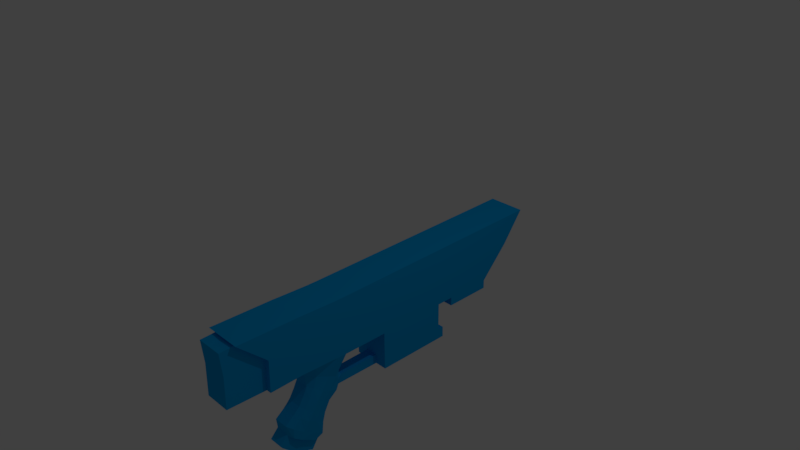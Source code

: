 # Source: RKP-33.blend  (saved by Blender 2.79.0; exported with 4.5.12 LTS)
import bpy
from mathutils import Matrix  # noqa: F401  (used for matrix-valued properties, if any)

bpy.ops.wm.read_factory_settings(use_empty=True)
scene = bpy.context.scene
scene.name = 'Scene'

# ---- collections
col_collection_1 = bpy.data.collections.new('Collection 1'); scene.collection.children.link(col_collection_1)

# ---- materials (node trees are filled in below, after node groups)
mat_sights = bpy.data.materials.new('Sights')
mat_sights.alpha_threshold = 0.0
mat_sights.use_transparent_shadow = False
mat_sights.diffuse_color = (0.0, 0.3712, 0.8308, 1.0)
mat_sights.roughness = 0.5
mat_sights.line_color = (0.0, 0.0, 0.0, 1.0)
mat_body_orange = bpy.data.materials.new('Body Orange')
mat_body_orange.alpha_threshold = 0.0
mat_body_orange.use_transparent_shadow = False
mat_body_orange.diffuse_color = (1.0, 0.2874, 0.0, 1.0)
mat_body_orange.roughness = 0.5
mat_magazine = bpy.data.materials.new('Magazine')
mat_magazine.alpha_threshold = 0.0
mat_magazine.use_transparent_shadow = False
mat_magazine.diffuse_color = (0.3813, 0.3813, 0.3813, 1.0)
mat_magazine.roughness = 0.5
mat_grip = bpy.data.materials.new('Grip')
mat_grip.alpha_threshold = 0.0
mat_grip.use_transparent_shadow = False
mat_grip.diffuse_color = (0.009721, 0.009721, 0.009721, 1.0)
mat_grip.roughness = 0.5
mat_body_2 = bpy.data.materials.new('Body 2')
mat_body_2.alpha_threshold = 0.0
mat_body_2.use_transparent_shadow = False
mat_body_2.diffuse_color = (0.07227, 0.07227, 0.07227, 1.0)
mat_body_2.roughness = 0.5
mat_stock = bpy.data.materials.new('Stock')
mat_stock.alpha_threshold = 0.0
mat_stock.use_transparent_shadow = False
mat_stock.diffuse_color = (0.03689, 0.03689, 0.03689, 1.0)
mat_stock.roughness = 0.5

# ---- material node trees

# ---- world
world_world = bpy.data.worlds.new('World'); scene.world = world_world
world_world.color = (0.05088, 0.05088, 0.05088)
world_world.use_sun_shadow = False
world_world.sun_shadow_jitter_overblur = 0.0
world_world.cycles.sampling_method = 'MANUAL'

# ---- cameras
cam_camera = bpy.data.cameras.new('Camera')
cam_camera.clip_end = 100.0
cam_camera.lens = 35.0
cam_camera.sensor_width = 32.0
cam_camera.sensor_height = 18.0
cam_camera.ortho_scale = 7.314
cam_camera.dof.focus_distance = 0.0
cam_camera.dof.aperture_fstop = 128.0

# ---- lights
light_lamp = bpy.data.lights.new('Lamp', 'POINT')
light_lamp.transmission_factor = 0.0
light_lamp.cutoff_distance = 30.0
light_lamp.energy = 100.0
light_lamp.shadow_buffer_clip_start = 1.001
light_lamp.shadow_soft_size = 0.1
light_lamp.shadow_maximum_resolution = 0.006
light_lamp.use_absolute_resolution = True

# ---- meshes
me_cube = bpy.data.meshes.new('Cube')
me_cube.from_pydata([(0.1841, -2.032, -2.963), (0.2262, -3.331, -2.053), (0.1841, -1.407, -1.61), (0.2262, -2.545, -1.091), (0.1841, -1.948, -2.24), (0.2262, -2.838, -1.63), (0.1841, -2.011, -2.545), (0.2262, -3.051, -1.836), (0.1841, -1.771, -1.898), (0.2262, -2.677, -1.36), (0.2167, -2.342, -3.004), (0.2223, -3.288, -2.409), (0.2522, -2.828, -2.834), (-1.192e-07, -3.331, -2.053), (-5.96e-08, -2.032, -2.963), (0.0, -1.407, -1.61), (-4.47e-07, -2.545, -1.091), (-2.682e-07, -2.838, -1.63), (-2.98e-08, -1.948, -2.24), (-2.384e-07, -3.051, -1.836), (-5.96e-08, -2.011, -2.545), (2.98e-08, -1.771, -1.898), (-2.98e-07, -2.677, -1.36), (0.0, -2.342, -3.004), (-2.98e-08, -3.288, -2.409), (0.2229, -3.294, -2.359), (0.3558, -3.163, -2.171), (0.3558, -2.408, -1.169), (0.3558, -2.723, -1.709), (0.3558, -2.917, -1.928), (0.3558, -2.56, -1.43), (0.3558, -3.163, -2.49), (0.2223, -3.487, -2.727), (0.2167, -2.525, -3.349), (0.3558, -2.175, -2.863), (0.3558, -1.601, -1.628), (0.3558, -2.046, -2.173), (0.3558, -2.126, -2.467), (0.3558, -1.871, -1.838), (0.3558, -2.432, -2.963), (0.4345, -2.863, -2.381), (0.4602, -2.163, -1.309), (0.4602, -2.517, -1.85), (0.4602, -2.676, -2.092), (0.4602, -2.35, -1.554), (0.4168, -2.941, -2.634), (0.3994, -2.521, -2.62), (0.4251, -1.884, -1.468), (0.4251, -2.283, -2.01), (0.4251, -2.403, -2.278), (0.4251, -2.112, -1.696), (0.3817, -2.688, -2.797), (0.2522, -3.027, -3.152), (0.0, -2.525, -3.349), (0.0, -3.487, -2.727), (0.0, -3.027, -3.152), (-4.144e-08, -3.293, -2.363), (0.2223, -3.551, -2.637), (0.0, -3.551, -2.637), (0.1982, -2.166, -2.981), (-3.419e-08, -2.164, -2.981), (0.2167, -2.45, -3.39), (0.0, -2.45, -3.39), (0.1841, -1.269, -1.317), (0.2262, -2.6, -0.7231), (0.0, -1.269, -1.317), (0.0, -2.6, -0.7231), (0.3558, -2.284, -0.8248), (0.3558, -1.529, -1.291), (0.4602, -1.948, -0.931), (0.4251, -1.669, -1.09), (0.1841, -1.389, -1.203), (0.5893, -2.91, -0.3355), (0.0, -1.389, -1.203), (0.0, -2.91, -0.3355), (0.5893, -2.466, -0.3466), (0.3558, -1.494, -0.9635), (0.0, -1.494, -0.9635), (0.5893, -1.724, -0.3607), (0.5893, -1.398, -0.3733), (0.0, -1.398, -0.3733), (0.1962, 0.06214, -1.589), (0.0, 0.06214, -1.589), (0.1962, 0.05349, -1.294), (0.0, 0.05349, -1.294), (0.5893, -2.913, 1.498), (0.0, -2.913, 1.498), (0.5893, -2.469, 1.487), (0.0, -2.469, 1.487), (0.5893, -1.728, 1.473), (0.0, -1.728, 1.473), (0.5893, -1.401, 1.477), (0.0, -1.401, 1.477), (0.5893, -3.961, -0.3782), (0.0, -3.961, -0.3782), (0.5893, -4.875, 1.495), (0.0, -4.875, 1.495), (0.5893, -1.4, 0.6501), (0.5893, -1.726, 0.6627), (0.5893, -2.468, 0.6768), (0.5893, -2.912, 0.6879), (0.0, -3.948, 0.6377), (0.5893, -3.948, 0.6377), (0.1612, -2.838, -1.63), (0.1612, -2.545, -1.091), (0.1312, -1.407, -1.61), (0.1612, -3.331, -2.053), (0.1312, -2.032, -2.963), (0.1312, -1.948, -2.24), (0.1612, -3.051, -1.836), (0.1312, -2.011, -2.545), (0.1312, -1.771, -1.898), (0.1612, -2.677, -1.36), (0.1312, -1.269, -1.317), (0.1612, -2.6, -0.7231), (0.1312, -1.389, -1.203), (0.4199, -2.91, -0.3355), (0.2535, -1.494, -0.9635), (0.4199, -1.398, -0.3733), (0.1025, -1.389, -1.203), (0.4199, -2.913, 1.498), (0.4199, -2.469, 1.487), (0.4199, -1.728, 1.473), (0.4199, -1.401, 1.477), (0.4199, -3.961, -0.3782), (0.4199, -4.875, 1.495), (0.4199, -3.948, 0.6377), (0.4199, -5.203, -0.3614), (0.0, -5.203, -0.3614), (0.0, -5.189, 0.6545), (0.4199, -5.189, 0.6545), (0.0, -4.768, 1.396), (0.5893, 4.332, -0.2855), (0.4199, -4.786, 1.413), (0.0, -5.261, 1.387), (0.4199, -5.261, 1.387), (0.0, 4.332, -0.2855), (0.5893, 5.96, 1.667), (0.0, 5.96, 1.667), (0.5893, 5.248, 0.7012), (0.0, 5.248, 0.7012), (0.4199, 4.332, -0.2855), (0.4199, 5.96, 1.667), (0.4199, 5.248, 0.7012), (0.5893, 0.274, 0.663), (0.5893, 0.4522, 1.525), (0.4199, 0.4522, 1.525), (0.5893, 0.04479, -0.3512), (0.4199, 0.04479, -0.3512), (0.0, 0.04479, -0.3512), (0.0, 0.4522, 1.525), (0.5893, 2.764, 0.6821), (0.4199, 3.209, 1.596), (0.5893, 2.283, -0.3183), (0.0, 2.283, -0.3183), (0.5893, 3.209, 1.596), (0.4199, 2.283, -0.3183), (0.0, 3.209, 1.596), (0.5893, 0.06214, -1.589), (0.4199, 0.06214, -1.589), (0.5893, 2.3, -1.556), (0.0, 2.3, -1.556), (0.4199, 2.3, -1.556), (0.09733, -1.407, -1.61), (0.09733, -2.032, -2.963), (0.09733, -1.948, -2.24), (0.09733, -2.011, -2.545), (0.09733, -1.771, -1.898), (0.09733, -1.269, -1.317), (0.09733, -1.389, -1.203), (0.1025, -1.269, -1.317), (0.238, -2.913, 1.498), (0.238, -4.875, 1.495), (0.1569, -1.494, -0.9635), (0.238, -1.398, -0.3733), (0.238, -2.469, 1.487), (0.238, -1.728, 1.473), (0.238, -1.401, 1.477), (0.238, 4.332, -0.2855), (0.238, 5.96, 1.667), (0.238, 5.248, 0.7012), (0.238, 0.4522, 1.525), (0.238, 0.04479, -0.3512), (0.238, 3.209, 1.596), (0.238, 2.283, -0.3183), (0.238, 0.06214, -1.589), (0.238, 2.3, -1.556), (0.4199, 2.292, -1.213), (0.5893, 2.292, -1.213), (0.4199, 0.05349, -1.294), (0.5893, 0.05349, -1.294), (0.0, 2.292, -1.213), (0.238, 0.05349, -1.294), (0.238, 2.292, -1.213), (0.1962, -2.913, 1.498), (0.1962, -4.875, 1.495), (0.1962, 0.4522, 1.525), (0.1962, 3.209, 1.596), (0.1422, -1.494, -0.9635), (0.1962, -1.398, -0.3733), (0.1962, -2.469, 1.487), (0.1962, -1.728, 1.473), (0.1962, -1.401, 1.477), (0.1962, 4.332, -0.2855), (0.1962, 5.96, 1.667), (0.1962, 5.248, 0.7012), (0.1962, 0.04479, -0.3512), (0.1962, 2.283, -0.3183), (0.1962, 2.3, -1.556), (0.1962, 2.292, -1.213), (0.5893, 2.492, -1.551), (0.0, 2.492, -1.551), (0.4199, 2.492, -1.551), (0.238, 2.492, -1.551), (0.4199, 2.483, -1.209), (0.5893, 2.483, -1.209), (0.0, 2.483, -1.209), (0.238, 2.483, -1.209), (0.1962, 2.492, -1.551), (0.1962, 2.483, -1.209), (0.5893, 3.432, 0.6873), (0.4199, 3.949, 1.615), (0.5893, 2.834, -0.3095), (0.0, 2.834, -0.3095), (0.5893, 3.949, 1.615), (0.4199, 2.834, -0.3095), (0.0, 3.949, 1.615), (0.238, 3.949, 1.615), (0.238, 2.834, -0.3095), (0.1962, 3.949, 1.615), (0.1962, 2.834, -0.3095), (0.5893, 4.336, -0.5615), (0.0, 4.336, -0.5615), (0.4199, 4.336, -0.5615), (0.238, 4.336, -0.5615), (0.1962, 4.336, -0.5615), (0.5893, 2.838, -0.5855), (0.0, 2.838, -0.5855), (0.4199, 2.838, -0.5855), (0.238, 2.838, -0.5855), (0.1962, 2.838, -0.5855)], [], [(30, 27, 3, 9), (14, 164, 107, 0, 59, 60), (29, 28, 5, 7), (26, 29, 7, 1), (28, 30, 9, 5), (26, 1, 25, 11, 31), (10, 12, 52, 33), (23, 10, 59, 60), (1, 106, 13, 56, 25), (50, 47, 41, 44), (103, 112, 22, 17), (163, 167, 21, 15), (165, 166, 20, 18), (106, 109, 19, 13), (167, 165, 18, 21), (109, 103, 17, 19), (15, 82, 81, 2), (112, 104, 16, 22), (166, 164, 14, 20), (47, 35, 68, 70), (40, 26, 31, 45), (42, 44, 30, 28), (40, 43, 29, 26), (43, 42, 28, 29), (44, 41, 27, 30), (8, 2, 35, 38), (6, 4, 36, 37), (0, 6, 37, 34), (4, 8, 38, 36), (0, 34, 39, 10, 59), (27, 41, 69, 67), (49, 48, 42, 43), (31, 11, 12, 10, 39, 51, 45), (46, 49, 43, 40), (48, 50, 44, 42), (46, 40, 45, 51), (3, 27, 67, 64), (104, 3, 64, 114), (34, 46, 51, 39), (36, 38, 50, 48), (34, 37, 49, 46), (37, 36, 48, 49), (38, 35, 47, 50), (54, 55, 52, 32), (53, 33, 52, 55), (11, 24, 56, 25), (12, 11, 32, 52), (25, 56, 58, 57), (32, 11, 25, 57), (54, 32, 57, 58), (60, 59, 61, 62), (33, 53, 62, 61), (10, 33, 61, 59), (64, 67, 75, 72), (70, 68, 76, 79), (114, 64, 72, 116), (170, 65, 73, 119), (67, 69, 78, 75), (41, 47, 70, 69), (35, 2, 63, 68), (99, 98, 89, 87), (100, 99, 87, 85), (119, 73, 77, 198), (203, 178, 234, 235), (198, 77, 80, 199), (69, 70, 79, 78), (68, 63, 71, 76), (63, 83, 84, 65), (226, 229, 204, 138), (63, 2, 81, 83), (200, 88, 86, 194), (201, 90, 88, 200), (202, 92, 90, 201), (116, 72, 93, 124), (98, 97, 91, 89), (126, 102, 95, 125, 133), (194, 86, 96, 195), (100, 85, 95, 102), (72, 100, 102, 93), (124, 93, 102, 126), (78, 79, 97, 98), (220, 222, 132, 139), (72, 75, 99, 100), (75, 78, 98, 99), (224, 220, 139, 137), (126, 101, 131, 133), (85, 120, 125, 95), (205, 140, 138, 204), (74, 116, 124, 94), (91, 123, 122, 89), (89, 122, 121, 87), (87, 121, 120, 85), (154, 207, 209, 191), (92, 202, 196, 150), (76, 117, 118, 79), (136, 203, 235, 232), (71, 115, 117, 76), (63, 113, 115, 71), (66, 114, 116, 74), (16, 104, 114, 66), (6, 0, 107, 110), (9, 3, 104, 112), (7, 5, 103, 109), (8, 4, 108, 111), (1, 7, 109, 106), (4, 6, 110, 108), (2, 8, 111, 105), (5, 9, 112, 103), (128, 127, 130, 129), (94, 124, 127, 128), (124, 126, 130, 127), (133, 131, 134, 135), (203, 136, 140, 205), (129, 130, 135, 134), (130, 126, 133, 135), (131, 133, 125, 172, 195, 96), (132, 141, 143, 139), (139, 143, 142, 137), (227, 221, 142, 179), (221, 224, 137, 142), (123, 91, 145, 146), (177, 123, 146, 181), (199, 80, 149, 206), (91, 97, 144, 145), (97, 79, 147, 144), (79, 118, 148, 147), (146, 145, 155, 152), (181, 146, 152, 183), (190, 189, 159, 158), (145, 144, 151, 155), (144, 147, 153, 151), (186, 208, 218, 213), (81, 82, 161, 208), (158, 159, 162, 160), (188, 190, 158, 160), (208, 161, 211, 218), (189, 192, 185, 159), (193, 187, 214, 217), (159, 185, 186, 162), (196, 181, 183, 197), (118, 174, 182, 148), (202, 177, 181, 196), (229, 227, 179, 204), (141, 178, 180, 143), (132, 222, 236, 231), (82, 84, 83, 81), (143, 180, 179, 142), (120, 171, 172, 125), (123, 177, 176, 122), (122, 176, 175, 121), (121, 175, 171, 120), (182, 206, 83, 192), (117, 173, 174, 118), (115, 169, 173, 117), (113, 168, 169, 115), (110, 107, 164, 166), (111, 108, 165, 167), (108, 110, 166, 165), (105, 111, 167, 163), (207, 184, 193, 209), (148, 182, 192, 189), (206, 149, 84, 83), (184, 156, 187, 193), (153, 147, 190, 188), (156, 153, 188, 187), (147, 148, 189, 190), (150, 196, 197, 157), (188, 160, 210, 215), (192, 83, 81, 185), (185, 81, 208, 186), (174, 199, 206, 182), (178, 203, 205, 180), (225, 228, 239, 238), (180, 205, 204, 179), (171, 194, 195, 172), (177, 202, 201, 176), (176, 201, 200, 175), (175, 200, 194, 171), (173, 198, 199, 174), (169, 119, 198, 173), (168, 170, 119, 169), (214, 215, 210, 212), (217, 214, 212, 213), (219, 217, 213, 218), (216, 219, 218, 211), (162, 186, 213, 212), (209, 193, 217, 219), (160, 162, 212, 210), (191, 209, 219, 216), (187, 188, 215, 214), (184, 207, 230, 228), (156, 184, 228, 225), (197, 183, 227, 229), (152, 155, 224, 221), (183, 152, 221, 227), (207, 154, 223, 230), (155, 151, 220, 224), (151, 153, 222, 220), (157, 197, 229, 226), (153, 156, 225, 222), (236, 238, 233, 231), (240, 237, 232, 235), (238, 239, 234, 233), (239, 240, 235, 234), (230, 223, 237, 240), (222, 225, 238, 236), (178, 141, 233, 234), (141, 132, 231, 233), (228, 230, 240, 239)])
me_cube.materials.append(mat_sights)
me_cube.materials.append(mat_body_orange)
me_cube.materials.append(mat_magazine)
me_cube.materials.append(mat_grip)
me_cube.materials.append(mat_body_2)
me_cube.materials.append(mat_stock)
me_cube.use_remesh_preserve_volume = False
me_cube.use_remesh_preserve_attributes = False
me_cube.use_mirror_vertex_groups = False
me_cube.update()

# ---- objects
ob_body = bpy.data.objects.new('Body', me_cube)
ob_lamp = bpy.data.objects.new('Lamp', light_lamp)
ob_camera = bpy.data.objects.new('Camera', cam_camera)

# ---- transforms, parenting, visibility, modifiers, constraints
ob_body.location = (-2.07e-16, -0.01464, -0.9323)
ob_body.scale = (0.4582, 0.4582, 0.4582)
ob_body.lock_rotations_4d = False
ob_body.empty_display_type = 'ARROWS'
ob_body.lineart.crease_threshold = 0.0
_m = ob_body.modifiers.new('Mirror', 'MIRROR')
_m.use_clip = True
ob_lamp.location = (4.076, 1.005, 5.904)
ob_lamp.rotation_euler = (0.6503, 0.05522, 1.866)
ob_lamp.lock_rotations_4d = False
ob_lamp.empty_display_type = 'ARROWS'
ob_lamp.color = (0.0, 0.0, 0.0, 0.0)
ob_lamp.lineart.crease_threshold = 0.0
ob_camera.location = (7.481, -6.508, 5.344)
ob_camera.rotation_euler = (1.109, 0.0, 0.8149)
ob_camera.lock_rotations_4d = False
ob_camera.empty_display_type = 'ARROWS'
ob_camera.color = (0.0, 0.0, 0.0, 0.0)
ob_camera.display_type = 'WIRE'
ob_camera.lineart.crease_threshold = 0.0

# ---- collection membership
col_collection_1.objects.link(ob_body)
col_collection_1.objects.link(ob_lamp)
col_collection_1.objects.link(ob_camera)

# ---- scene / render settings (as saved in the file)
scene.camera = ob_camera
scene.frame_start = 1; scene.frame_end = 250; scene.frame_set(1)
scene.render.engine = 'BLENDER_EEVEE_NEXT'
scene.render.resolution_percentage = 50
scene.render.dither_intensity = 0.0
scene.cycles.use_denoising = False
scene.cycles.samples = 128
scene.cycles.sampling_pattern = 'TABULATED_SOBOL'
scene.cycles.use_adaptive_sampling = False
scene.cycles.use_light_tree = False
scene.cycles.blur_glossy = 0.0
scene.cycles.sample_clamp_indirect = 0.0
scene.view_settings.view_transform = 'Standard'
bpy.context.view_layer.update()
